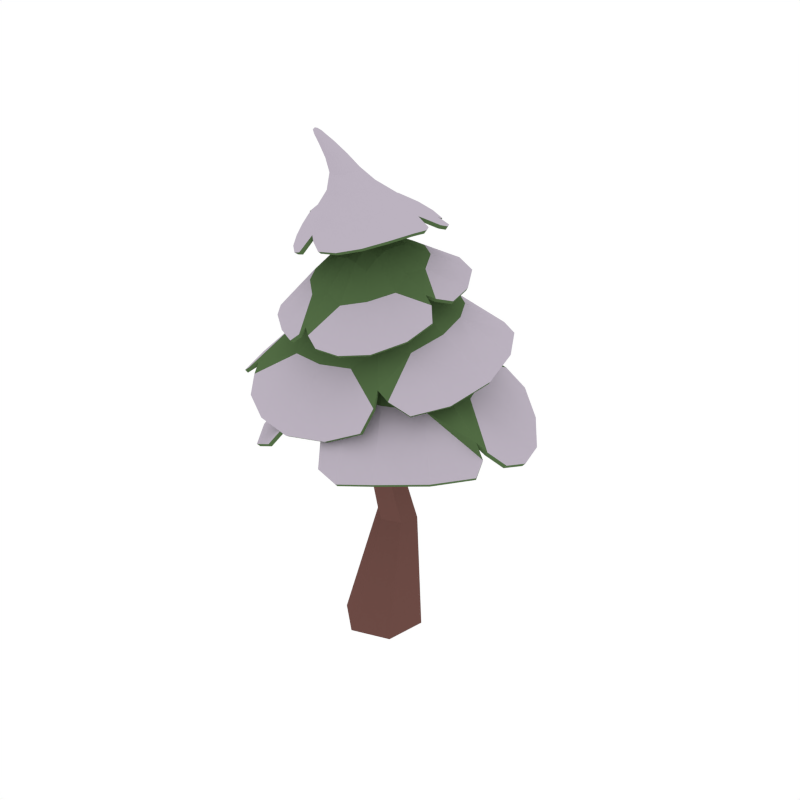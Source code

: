 # Source: PineTree_Snow_5.blend  (saved by Blender 2.79.0; exported with 4.5.12 LTS)
import bpy
from mathutils import Matrix  # noqa: F401  (used for matrix-valued properties, if any)

bpy.ops.wm.read_factory_settings(use_empty=True)
scene = bpy.context.scene
scene.name = 'Scene'

# ---- collections
col_collection_1 = bpy.data.collections.new('Collection 1'); scene.collection.children.link(col_collection_1)

# ---- materials (node trees are filled in below, after node groups)
mat_wood = bpy.data.materials.new('Wood')
mat_wood.alpha_threshold = 0.0
mat_wood.diffuse_color = (0.1529, 0.07036, 0.05951, 1.0)
mat_wood.roughness = 0.5
mat_green = bpy.data.materials.new('Green')
mat_green.alpha_threshold = 0.0
mat_green.diffuse_color = (0.08744, 0.1523, 0.05986, 1.0)
mat_green.roughness = 0.5
mat_snow = bpy.data.materials.new('Snow')
mat_snow.alpha_threshold = 0.0
mat_snow.diffuse_color = (0.5029, 0.4508, 0.5271, 1.0)
mat_snow.roughness = 0.5

# ---- material node trees

# ---- world
world_world = bpy.data.worlds.new('World'); scene.world = world_world
world_world.color = (1.0, 1.0, 1.0)
world_world.use_sun_shadow = False
world_world.sun_shadow_jitter_overblur = 0.0
world_world.cycles.sampling_method = 'NONE'
world_world.cycles.sample_map_resolution = 256

# ---- meshes
me_cylinder_076 = bpy.data.meshes.new('Cylinder.076')
me_cylinder_076.from_pydata([(0.1537, 0.09119, -0.006312), (0.1101, -0.1247, -0.007215), (-0.09693, -0.197, -0.007846), (-0.2608, -0.05348, -0.007606), (-0.2183, 0.1621, -0.006717), (-0.01153, 0.2343, -0.006007), (0.09557, 0.1208, 0.6362), (0.05166, 0.008393, 1.066), (0.05555, 0.07363, 1.522), (-0.06292, -0.1195, 2.468), (-0.07405, -0.1734, 2.47), (0.04198, 0.003813, 1.526), (0.03528, -0.07571, 1.066), (0.07712, 0.01091, 0.6477), (-0.1255, -0.1914, 2.472), (-0.02685, -0.01951, 1.528), (-0.04535, -0.1036, 1.066), (-0.02768, -0.02376, 0.6443), (-0.1662, -0.1558, 2.472), (-0.08202, 0.02808, 1.527), (-0.11, -0.04801, 1.066), (-0.1122, 0.04765, 0.6467), (-0.1557, -0.1021, 2.47), (-0.06924, 0.0975, 1.524), (-0.09441, 0.03612, 1.066), (-0.09102, 0.1561, 0.6424), (-0.1043, -0.08375, 2.467), (0.000435, 0.1236, 1.521), (-0.01338, 0.06464, 1.065), (0.01279, 0.1918, 0.6368), (-0.02561, -0.129, 1.965), (0.1582, 0.3597, 1.82), (0.3462, 0.1133, 1.834), (-0.4241, -0.1797, 1.693), (-0.1137, -0.03196, 1.986), (-0.002168, 0.0636, 2.01), (-0.1629, 0.3478, 1.811), (0.08716, -0.3563, 1.664), (0.0815, -0.04408, 1.986), (-0.3806, 0.1277, 1.788), (-0.2646, -0.346, 1.633), (0.3051, -0.1946, 1.749), (-0.0177, -0.121, 2.159), (-0.09932, 0.2455, 2.066), (0.067, 0.1951, 2.097), (-0.1498, -0.344, 1.959), (-0.1137, -0.1164, 2.157), (-0.1231, -0.01357, 2.174), (0.1988, -0.1739, 2.003), (-0.009902, -0.02334, 2.176), (-0.2967, -0.1662, 1.998), (0.02242, -0.3469, 1.95), (0.2136, 0.01807, 2.064), (-0.2264, 0.2397, 2.006), (-0.3069, 0.08903, 2.002), (-0.07088, 0.009946, 2.179), (-0.4307, -0.08436, 1.902), (0.399, -0.2099, 1.493), (-0.3112, 0.3301, 1.525), (0.4941, 0.005525, 1.503), (0.02216, -0.03941, 1.773), (-0.2473, -0.2818, 1.485), (-0.07078, 0.1537, 1.756), (0.3066, 0.3456, 1.504), (0.06665, -0.3398, 1.502), (0.01709, 0.4617, 1.527), (-0.1317, 0.01425, 1.76), (-0.4321, 0.0181, 1.459), (0.07027, 0.09838, 1.769), (-0.1081, -0.2033, 2.483), (0.132, -0.06977, 2.351), (0.09308, -0.2003, 2.347), (-0.3234, -0.003455, 2.302), (-0.1845, -0.1626, 2.482), (-0.1569, -0.1954, 2.479), (-0.1946, -0.2705, 2.268), (-0.1503, -0.08508, 2.501), (-0.1843, 0.093, 2.349), (-0.3276, -0.1267, 2.266), (-0.04521, -0.2985, 2.304), (0.1263, 0.04033, 2.329), (0.01151, 0.1001, 2.344), (-0.1831, -0.1168, 2.491), (-0.1241, 0.2188, 2.299), (-0.177, -0.181, 2.626), (-0.137, -0.224, 2.617), (-0.1487, -0.183, 2.628), (-0.1327, -0.194, 2.626), (-0.1571, -0.2355, 2.612), (-0.06714, -0.1785, 2.493), (-0.05924, -0.1133, 2.507), (-0.09226, -0.0895, 2.508), (-0.05427, -0.1427, 2.502), (-0.1935, -0.2573, 2.68), (-0.1921, -0.246, 2.687), (-0.176, -0.2455, 2.687), (-0.1784, -0.2589, 2.678), (-0.1728, -0.2519, 2.683), (-0.1808, -0.2319, 2.611), (-0.1931, -0.1957, 2.621), (-0.1305, -0.2075, 2.623), (-0.1941, -0.2168, 2.614), (0.2512, 0.613, 1.62), (-0.6662, 0.1929, 1.533), (-0.3408, -0.5258, 1.339), (0.5418, -0.2079, 1.566), (0.0716, 0.159, 1.968), (-0.2032, 0.03536, 1.943), (-0.1139, -0.2002, 1.877), (0.1507, -0.111, 1.92), (-0.09654, -0.3677, 1.635), (-0.4265, -0.005458, 1.749), (0.01243, 0.4051, 1.801), (0.3644, -0.03843, 1.802), (0.5609, 0.2197, 1.669), (-0.6642, -0.1884, 1.472), (0.1727, 0.02078, 1.954), (-0.2134, -0.09532, 1.906), (0.2707, 0.2497, 1.84), (-0.3221, -0.2537, 1.715), (0.04727, 0.01218, 1.998), (-0.2217, 0.6535, 1.57), (0.08826, -0.5436, 1.368), (-0.07086, 0.1592, 1.965), (0.02386, -0.207, 1.885), (-0.06891, -0.08362, 1.975), (-0.06372, 0.01835, 1.998), (-0.2305, 0.1903, 1.871), (0.1734, -0.264, 1.761), (0.02972, -0.09083, 1.974), (-0.3713, 0.3738, 1.736), (-0.438, 0.2649, 1.706), (-0.5479, -0.3961, 1.493), (-0.4956, -0.4122, 1.479), (0.2842, -0.4297, 1.557), (0.3215, -0.3735, 1.58), (-0.3175, 0.3905, 1.865), (-0.4331, -0.2728, 1.811), (0.1195, -0.4718, 1.778), (0.3669, 0.1355, 1.976), (-0.1505, 0.07651, 2.136), (-0.1855, -0.1265, 2.117), (-0.0128, -0.2006, 2.103), (0.06835, -0.02112, 2.147), (0.1171, -0.2726, 1.969), (-0.2469, -0.2571, 1.98), (-0.2487, 0.1659, 2.028), (0.1569, 0.1272, 2.091), (0.1464, 0.3623, 2.009), (-0.2317, -0.4661, 1.803), (0.008095, 0.05696, 2.16), (-0.1195, -0.198, 2.103), (-0.02784, 0.2314, 2.087), (-0.06515, -0.3305, 1.988), (-0.04753, -0.00688, 2.177), (-0.4576, 0.164, 1.842), (0.3386, -0.2633, 1.837), (-0.1896, 0.01122, 2.13), (0.05838, -0.1341, 2.121), (-0.06365, -0.1199, 2.158), (-0.1192, -0.06605, 2.165), (-0.2671, -0.05147, 2.055), (0.1807, -0.08473, 2.064), (-0.01062, -0.07342, 2.168), (-0.3881, -0.01595, 1.951), (-0.3726, -0.1243, 1.942), (-0.07271, -0.5138, 1.842), (-0.03633, -0.4952, 1.84), (0.3505, -0.1091, 1.963), (0.3374, -0.06185, 1.976), (-0.3389, 0.3413, 1.884), (-0.08047, 0.08825, 2.154), (-0.3493, 0.3166, 1.884), (-0.09331, 0.426, 1.971), (-0.1571, 0.3494, 1.98), (-0.08956, -0.006834, 2.176), (-0.1468, 0.2018, 2.068), (-0.214, 0.3377, 1.952), (-0.5032, -0.09547, 1.824), (-0.004071, -0.4641, 1.382), (0.1474, 0.3727, 1.572), (-0.05412, -0.01951, 1.767), (0.7232, -0.1709, 1.382), (0.2218, 0.5834, 1.397), (-0.1376, -0.4909, 1.419), (0.7217, -0.2003, 1.355), (-0.08482, -0.2647, 1.6), (0.1387, 0.1922, 1.701), (0.4162, -0.1037, 1.569), (-0.4243, -0.4898, 1.15), (0.1568, -0.09602, 1.716), (0.2998, 0.5794, 1.393), (0.002988, 0.1301, 1.763), (0.04889, 0.03191, 1.771), (-0.3976, 0.1839, 1.501), (-0.173, 0.4311, 1.533), (-0.3902, -0.1447, 1.441), (0.2243, -0.3095, 1.503), (0.4236, 0.1778, 1.495), (-0.1694, 0.2076, 1.695), (0.2082, 0.05728, 1.705), (0.5644, 0.4642, 1.244), (0.02123, -0.1589, 1.716), (-0.4746, 0.4869, 1.3), (-0.2459, 0.03556, 1.681), (-0.1077, 0.08989, 1.757), (-0.04299, 0.7053, 1.313), (-0.1693, -0.1005, 1.692), (0.2344, -0.6338, 1.243), (-0.02713, 0.2596, 1.699), (0.7856, 0.04615, 1.251), (-0.6545, -0.01874, 1.167), (0.6001, -0.4225, 1.286), (0.2372, 0.148, 2.235), (-0.272, 0.2464, 2.239), (-0.4309, -0.1481, 2.126), (0.03985, -0.3847, 2.209), (0.00645, -0.06035, 2.433), (-0.1524, -0.02198, 2.433), (-0.2188, -0.146, 2.395), (-0.08004, -0.2253, 2.406), (-0.2708, -0.2012, 2.261), (-0.255, 0.06167, 2.331), (0.07092, 0.05004, 2.351), (0.03998, -0.2644, 2.329), (0.217, -0.2326, 2.263), (-0.4223, 0.1013, 2.205), (-0.008914, -0.1787, 2.425), (-0.2165, -0.07442, 2.412), (0.1213, -0.1281, 2.354), (-0.3127, -0.07357, 2.308), (-0.1755, -0.1808, 2.479), (0.06404, 0.2565, 2.25), (-0.2709, -0.3249, 2.125), (-0.05171, -0.02415, 2.438), (-0.1609, -0.2113, 2.393), (-0.133, -0.2038, 2.48), (-0.1221, -0.08315, 2.505), (-0.09441, 0.05527, 2.382), (-0.1237, -0.2746, 2.313), (-0.1721, -0.09606, 2.496), (-0.07018, 0.1739, 2.324), (-0.1537, 0.165, 2.319), (-0.4588, -0.02637, 2.208), (-0.445, -0.05222, 2.2), (-0.1479, -0.3695, 2.21), (-0.111, -0.3637, 2.221), (0.2005, 0.1581, 2.254), (0.01231, -0.1141, 2.434), (0.1816, 0.1656, 2.257), (0.2665, -0.04626, 2.273), (0.2088, -0.002641, 2.294), (-0.1863, -0.1411, 2.486), (0.09906, -0.03583, 2.362), (0.1992, 0.04713, 2.283), (-0.135, 0.2942, 2.254), (-0.09691, -0.1481, 2.566), (-0.1633, -0.1276, 2.563), (-0.1884, -0.1837, 2.548), (-0.1327, -0.2131, 2.548), (-0.1028, -0.1952, 2.556), (-0.1873, -0.1506, 2.555), (-0.1632, -0.1801, 2.628), (-0.121, -0.1308, 2.567), (-0.1683, -0.2075, 2.545), (-0.1317, -0.2004, 2.625), (-0.1372, -0.1882, 2.628), (-0.1692, -0.2357, 2.611), (-0.09332, -0.1693, 2.562), (-0.1458, -0.2315, 2.614), (-0.08518, -0.1947, 2.488), (-0.05613, -0.1596, 2.498), (-0.06863, -0.1007, 2.508), (-0.05687, -0.1273, 2.505), (-0.161, -0.2326, 2.672), (-0.1877, -0.2267, 2.674), (-0.1972, -0.2464, 2.664), (-0.1745, -0.2556, 2.66), (-0.164, -0.2502, 2.663), (-0.1962, -0.2336, 2.67), (-0.1756, -0.2545, 2.681), (-0.1691, -0.2275, 2.674), (-0.1905, -0.2536, 2.661), (-0.193, -0.2519, 2.683), (-0.1842, -0.2457, 2.687), (-0.1862, -0.2585, 2.679), (-0.1591, -0.2406, 2.668), (-0.1752, -0.2496, 2.684), (-0.1315, -0.2153, 2.62), (-0.1877, -0.1861, 2.624), (-0.1898, -0.2252, 2.612), (-0.1948, -0.2069, 2.617), (0.03076, 0.6998, 1.569), (-0.6871, 0.03266, 1.516), (0.6087, -0.007251, 1.63), (-0.1464, -0.5571, 1.323), (0.2243, -0.04327, 1.904), (0.006611, 0.2358, 1.922), (-0.2726, -0.01975, 1.881), (-0.06037, -0.2521, 1.814), (0.4309, 0.438, 1.67), (-0.6128, -0.3661, 1.448), (0.1348, 0.09611, 1.965), (-0.1586, -0.1495, 1.904), (-0.3934, 0.5271, 1.625), (0.2647, -0.4972, 1.453), (-0.1323, 0.08872, 1.973), (0.08542, -0.1613, 1.915), (-0.01342, -0.03633, 1.986), (-0.3285, 0.2632, 1.798), (-0.5878, 0.2758, 1.578), (-0.499, -0.3782, 1.529), (-0.4665, -0.4705, 1.398), (0.4246, -0.3431, 1.531), (0.2641, -0.3766, 1.62), (-0.3468, 0.3748, 1.858), (-0.3606, -0.3653, 1.811), (0.29, 0.2711, 2.006), (0.2348, -0.3887, 1.788), (0.07364, 0.05138, 2.14), (-0.1887, 0.07771, 2.111), (-0.1831, -0.1888, 2.076), (0.04968, -0.1986, 2.073), (-0.002069, 0.4127, 1.994), (-0.1133, -0.5305, 1.806), (-0.04196, 0.07911, 2.159), (-0.06468, -0.1979, 2.111), (-0.5047, 0.01395, 1.837), (0.3905, -0.1516, 1.902), (-0.1826, -0.06189, 2.137), (0.06167, -0.08001, 2.142), (-0.06386, -0.06019, 2.168), (-0.3419, -0.06727, 1.987), (-0.4728, -0.1844, 1.813), (-0.06274, -0.4806, 1.867), (0.01993, -0.5087, 1.797), (0.3813, 0.007239, 1.954), (0.3042, -0.09343, 1.995), (-0.3284, 0.314, 1.904), (-0.3947, 0.2873, 1.852), (-0.1102, 0.07083, 2.153), (-0.1406, 0.4042, 1.96), (-0.1719, 0.3108, 1.992), (-0.2678, 0.3807, 1.897), (0.2435, 0.5281, 1.446), (0.1534, 0.6682, 1.326), (0.7851, -0.1071, 1.309), (0.6792, -0.1953, 1.426), (0.1035, -0.6062, 1.259), (-0.07748, -0.3937, 1.511), (-0.0274, 0.05876, 1.764), (0.0552, 0.2247, 1.714), (-0.07423, -0.1217, 1.726), (0.4027, 0.603, 1.303), (-0.2333, -0.5887, 1.26), (0.1779, -0.01435, 1.724), (-0.2213, 0.13, 1.689), (0.7421, -0.2761, 1.306), (-0.6052, 0.2446, 1.252), (0.2457, 0.14, 1.648), (0.127, -0.192, 1.673), (-0.2678, -0.06547, 1.617), (-0.1237, 0.2942, 1.656), (0.7152, 0.2497, 1.223), (-0.2811, 0.6573, 1.318), (0.3971, -0.5662, 1.272), (-0.6012, -0.2735, 1.11), (0.2252, 0.1712, 2.236), (-0.3436, 0.1933, 2.229), (0.1456, -0.337, 2.239), (-0.3679, -0.2354, 2.112), (-0.03828, -0.2091, 2.416), (-0.01578, -0.04666, 2.44), (-0.1896, -0.03961, 2.424), (-0.1966, -0.1809, 2.391), (0.2564, -0.1196, 2.275), (-0.4726, 0.01358, 2.189), (0.007976, -0.1438, 2.432), (-0.2166, -0.1136, 2.409), (-0.05065, 0.2919, 2.26), (-0.1832, -0.3814, 2.161), (-0.1049, -0.02969, 2.445), (-0.1219, -0.2198, 2.405), (-0.1603, -0.2367, 2.67), (-0.1085, 0.1294, 2.345), (-0.2038, 0.2751, 2.243), (-0.4324, -0.04087, 2.224), (-0.4575, -0.08108, 2.159), (-0.0594, -0.3891, 2.194), (-0.1342, -0.3449, 2.242), (0.1802, 0.1443, 2.269), (0.1584, 0.2077, 2.243), (0.001748, -0.09189, 2.439), (0.2498, -0.008598, 2.274), (0.1798, 0.004854, 2.306), (0.2305, 0.1022, 2.251), (-0.0952, -0.1582, 2.564), (-0.1037, -0.1389, 2.567), (-0.1428, -0.1262, 2.565), (-0.1793, -0.1356, 2.559), (-0.1897, -0.1682, 2.551), (-0.1819, -0.1969, 2.546), (-0.1509, -0.2135, 2.546), (-0.116, -0.2069, 2.552), (-0.0947, -0.1815, 2.559), (-0.1569, -0.219, 2.661), (-0.1787, -0.2262, 2.674), (-0.1916, -0.2181, 2.66), (-0.1974, -0.2404, 2.667), (-0.1935, -0.2439, 2.649), (-0.1827, -0.2557, 2.66), (-0.1628, -0.2479, 2.649), (-0.1604, -0.245, 2.666), (-0.1837, -0.2523, 2.683), (-0.02465, -0.1179, 1.948), (0.1542, 0.349, 1.804), (0.335, 0.1117, 1.817), (-0.4123, -0.1728, 1.678), (-0.107, -0.02779, 1.968), (-0.002277, 0.06048, 1.99), (-0.1583, 0.3372, 1.795), (0.08645, -0.34, 1.652), (0.07587, -0.03893, 1.967), (-0.3683, 0.1252, 1.772), (-0.2613, -0.3301, 1.621), (0.2954, -0.1839, 1.736), (-0.0212, -0.1129, 2.141), (-0.09362, 0.2365, 2.049), (0.06343, 0.1878, 2.078), (-0.144, -0.3314, 1.945), (-0.1088, -0.1091, 2.139), (-0.1165, -0.01494, 2.155), (0.19, -0.1634, 1.989), (-0.01353, -0.0232, 2.156), (-0.284, -0.1597, 1.984), (0.01639, -0.334, 1.936), (0.2034, 0.01911, 2.047), (-0.2177, 0.2308, 1.99), (-0.2936, 0.08559, 1.987), (-0.0693, 0.00768, 2.16), (-0.417, -0.08068, 1.888), (0.3914, -0.2024, 1.476), (-0.3, 0.322, 1.51), (0.4824, 0.001214, 1.487), (0.02039, -0.03472, 1.753), (-0.2363, -0.2718, 1.472), (-0.06737, 0.1472, 1.738), (0.2965, 0.3375, 1.488), (0.06687, -0.327, 1.487), (0.01655, 0.4488, 1.512), (-0.1237, 0.01668, 1.741), (-0.4169, 0.02073, 1.447), (0.06493, 0.09456, 1.75), (-0.1111, -0.1837, 2.481), (0.1217, -0.07157, 2.334), (0.08377, -0.192, 2.331), (-0.3111, -0.005929, 2.286), (-0.1654, -0.1568, 2.48), (-0.1474, -0.1779, 2.479), (-0.1841, -0.2574, 2.258), (-0.1444, -0.1003, 2.49), (-0.1791, 0.08362, 2.332), (-0.3141, -0.1175, 2.254), (-0.04484, -0.2831, 2.291), (0.1166, 0.0356, 2.312), (0.00751, 0.09067, 2.327), (-0.1645, -0.1217, 2.485), (-0.1214, 0.2094, 2.281), (-0.171, -0.1959, 2.614), (-0.1517, -0.2106, 2.616), (-0.153, -0.1965, 2.614), (-0.1481, -0.1976, 2.614), (-0.1613, -0.2167, 2.618), (-0.0806, -0.1659, 2.486), (-0.07335, -0.1178, 2.494), (-0.09622, -0.1038, 2.494), (-0.07013, -0.1415, 2.49), (-0.1804, -0.2427, 2.676), (-0.1811, -0.2498, 2.671), (-0.1839, -0.2469, 2.669), (-0.1854, -0.2409, 2.673), (-0.1841, -0.2434, 2.669), (-0.172, -0.2159, 2.619), (-0.1742, -0.2014, 2.618), (-0.148, -0.205, 2.613), (-0.1749, -0.2124, 2.618), (0.2475, 0.6018, 1.604), (-0.6532, 0.191, 1.518), (-0.3385, -0.5091, 1.328), (0.5315, -0.1978, 1.552), (0.06812, 0.1507, 1.95), (-0.1923, 0.03469, 1.926), (-0.11, -0.1858, 1.864), (0.142, -0.1017, 1.905), (-0.09508, -0.351, 1.624), (-0.4133, -0.003113, 1.734), (0.01301, 0.3932, 1.785), (0.3527, -0.03324, 1.787), (0.5496, 0.2173, 1.653), (-0.6512, -0.1833, 1.458), (0.1629, 0.02174, 1.936), (-0.2029, -0.08834, 1.891), (0.2623, 0.2425, 1.824), (-0.3147, -0.2414, 1.701), (0.04426, 0.01365, 1.979), (-0.2185, 0.6416, 1.555), (0.08899, -0.5267, 1.357), (-0.06696, 0.1505, 1.948), (0.02247, -0.1919, 1.872), (-0.06557, -0.07621, 1.956), (-0.06054, 0.01935, 1.979), (-0.2214, 0.1837, 1.855), (0.1678, -0.2501, 1.748), (0.02747, -0.0829, 1.956), (-0.3665, 0.3638, 1.719), (-0.4259, 0.2614, 1.69), (-0.5367, -0.3886, 1.478), (-0.4926, -0.3963, 1.467), (0.2838, -0.4137, 1.545), (0.3125, -0.3618, 1.567), (-0.3093, 0.3809, 1.849), (-0.4206, -0.2651, 1.798), (0.112, -0.459, 1.764), (0.3566, 0.1357, 1.959), (-0.1423, 0.06984, 2.119), (-0.1749, -0.1196, 2.101), (-0.01715, -0.1883, 2.088), (0.05993, -0.02032, 2.129), (0.1091, -0.2603, 1.956), (-0.2371, -0.2464, 1.967), (-0.2372, 0.1596, 2.013), (0.1493, 0.1236, 2.073), (0.1431, 0.3545, 1.991), (-0.2239, -0.4537, 1.789), (0.004063, 0.05204, 2.141), (-0.1146, -0.1862, 2.088), (-0.0273, 0.2225, 2.069), (-0.06582, -0.3173, 1.973), (-0.04793, -0.007456, 2.157), (-0.4444, 0.1596, 1.827), (0.33, -0.2514, 1.824), (-0.1776, 0.009022, 2.114), (0.05024, -0.1249, 2.105), (-0.06304, -0.1127, 2.139), (-0.1141, -0.06292, 2.146), (-0.2536, -0.0501, 2.041), (0.1708, -0.07905, 2.048), (-0.01373, -0.06953, 2.148), (-0.3745, -0.01606, 1.936), (-0.3593, -0.1193, 1.927), (-0.06766, -0.5013, 1.827), (-0.04255, -0.4825, 1.825), (0.342, -0.09865, 1.948), (0.327, -0.05978, 1.959), (-0.3299, 0.3326, 1.868), (-0.07722, 0.08118, 2.136), (-0.3363, 0.3116, 1.869), (-0.08771, 0.4169, 1.954), (-0.149, 0.3406, 1.964), (-0.08663, -0.007731, 2.156), (-0.1392, 0.1928, 2.052), (-0.2058, 0.3282, 1.936), (-0.4893, -0.09153, 1.811), (-0.002863, -0.4511, 1.367), (0.1421, 0.3617, 1.556), (-0.0512, -0.01624, 1.747), (0.7117, -0.1755, 1.366), (0.22, 0.5706, 1.382), (-0.1271, -0.481, 1.405), (0.7141, -0.1936, 1.338), (-0.07931, -0.2527, 1.585), (0.1303, 0.1842, 1.685), (0.4061, -0.1026, 1.552), (-0.4118, -0.4804, 1.137), (0.1501, -0.0896, 1.698), (0.2899, 0.5718, 1.377), (0.002361, 0.1252, 1.743), (0.046, 0.0321, 1.751), (-0.3831, 0.181, 1.487), (-0.1675, 0.4192, 1.518), (-0.3763, -0.1375, 1.428), (0.22, -0.2984, 1.487), (0.4119, 0.1714, 1.48), (-0.1608, 0.1995, 1.679), (0.1979, 0.0543, 1.689), (0.5528, 0.457, 1.229), (0.02102, -0.1483, 1.7), (-0.4628, 0.4791, 1.286), (-0.2325, 0.03749, 1.666), (-0.1022, 0.08755, 1.738), (-0.04272, 0.6921, 1.298), (-0.1593, -0.092, 1.677), (0.2338, -0.6208, 1.228), (-0.0266, 0.2483, 1.683), (0.7735, 0.0404, 1.236), (-0.639, -0.01563, 1.154), (0.5934, -0.413, 1.269), (0.2272, 0.1437, 2.218), (-0.2656, 0.2379, 2.222), (-0.4181, -0.1375, 2.115), (0.03943, -0.3699, 2.195), (-0.005203, -0.06499, 2.418), (-0.1472, -0.03447, 2.418), (-0.2022, -0.1388, 2.386), (-0.08081, -0.2074, 2.397), (-0.258, -0.1896, 2.251), (-0.2452, 0.05484, 2.315), (0.06392, 0.04211, 2.335), (0.03472, -0.2515, 2.315), (0.2081, -0.2251, 2.246), (-0.4111, 0.09702, 2.189), (-0.02003, -0.1681, 2.412), (-0.2008, -0.07749, 2.4), (0.1106, -0.1244, 2.338), (-0.2991, -0.06967, 2.294), (-0.1601, -0.1681, 2.48), (0.05917, 0.2477, 2.233), (-0.2589, -0.3131, 2.115), (-0.05515, -0.03637, 2.422), (-0.1513, -0.1951, 2.386), (-0.1297, -0.1841, 2.48), (-0.1219, -0.09869, 2.493), (-0.09402, 0.0451, 2.365), (-0.1183, -0.2595, 2.301), (-0.1585, -0.1076, 2.487), (-0.07107, 0.1648, 2.307), (-0.1498, 0.1559, 2.302), (-0.4473, -0.02787, 2.192), (-0.4324, -0.04272, 2.187), (-0.1375, -0.3575, 2.198), (-0.1095, -0.3488, 2.207), (0.1913, 0.153, 2.237), (-0.0006548, -0.1141, 2.419), (0.1762, 0.1569, 2.24), (0.2567, -0.04779, 2.256), (0.1995, -0.006727, 2.277), (-0.1666, -0.1409, 2.482), (0.08865, -0.0394, 2.345), (0.1893, 0.04288, 2.266), (-0.1321, 0.2846, 2.237), (-0.1121, -0.1524, 2.554), (-0.1572, -0.1434, 2.552), (-0.1693, -0.179, 2.551), (-0.1369, -0.1939, 2.551), (-0.1174, -0.182, 2.552), (-0.1682, -0.1563, 2.553), (-0.1632, -0.1948, 2.614), (-0.1252, -0.1453, 2.554), (-0.1592, -0.1908, 2.551), (-0.1487, -0.2004, 2.614), (-0.147, -0.1982, 2.613), (-0.1668, -0.2174, 2.618), (-0.1106, -0.1675, 2.552), (-0.1562, -0.2145, 2.617), (-0.09441, -0.1777, 2.483), (-0.07179, -0.1525, 2.488), (-0.07777, -0.1115, 2.494), (-0.07246, -0.1283, 2.492), (-0.1755, -0.2354, 2.658), (-0.1811, -0.2398, 2.66), (-0.1782, -0.2407, 2.666), (-0.1789, -0.2366, 2.665), (-0.1775, -0.2355, 2.662), (-0.178, -0.2395, 2.664), (-0.1839, -0.2416, 2.668), (-0.174, -0.239, 2.658), (-0.1809, -0.2374, 2.668), (-0.1806, -0.2445, 2.669), (-0.1844, -0.2459, 2.667), (-0.1849, -0.2402, 2.671), (-0.1759, -0.236, 2.658), (-0.1837, -0.2426, 2.668), (-0.1488, -0.2069, 2.615), (-0.1737, -0.1979, 2.616), (-0.1748, -0.2139, 2.619), (-0.1749, -0.2079, 2.618), (0.03134, 0.6875, 1.553), (-0.6737, 0.03483, 1.501), (0.597, -0.002417, 1.614), (-0.145, -0.5402, 1.312), (0.2134, -0.03761, 1.888), (0.007087, 0.225, 1.905), (-0.2602, -0.01684, 1.865), (-0.05891, -0.2359, 1.802), (0.4227, 0.4301, 1.654), (-0.5999, -0.3603, 1.434), (0.1274, 0.09207, 1.947), (-0.1513, -0.1383, 1.889), (-0.3895, 0.5156, 1.609), (0.2653, -0.4804, 1.442), (-0.1246, 0.08371, 1.955), (0.08001, -0.1487, 1.9), (-0.0132, -0.03181, 1.967), (-0.3197, 0.2573, 1.781), (-0.5752, 0.2721, 1.563), (-0.4924, -0.3659, 1.515), (-0.4642, -0.4539, 1.387), (0.415, -0.3314, 1.518), (0.2591, -0.3629, 1.606), (-0.3385, 0.3652, 1.843), (-0.3506, -0.3546, 1.797), (0.2826, 0.2671, 1.988), (0.2267, -0.3763, 1.775), (0.06625, 0.0485, 2.121), (-0.1777, 0.07214, 2.095), (-0.1741, -0.1784, 2.062), (0.04229, -0.1868, 2.059), (-0.001165, 0.4035, 1.976), (-0.1061, -0.5179, 1.793), (-0.04262, 0.07253, 2.14), (-0.06451, -0.1855, 2.095), (-0.4908, 0.0129, 1.823), (0.3819, -0.1398, 1.889), (-0.1708, -0.0598, 2.121), (0.05298, -0.07508, 2.125), (-0.06319, -0.05689, 2.148), (-0.3288, -0.06528, 1.973), (-0.4593, -0.1781, 1.799), (-0.06391, -0.468, 1.852), (0.01263, -0.4958, 1.784), (0.3704, 0.008845, 1.937), (0.2949, -0.08755, 1.978), (-0.3168, 0.3076, 1.889), (-0.3819, 0.2821, 1.838), (-0.1041, 0.06382, 2.135), (-0.1326, 0.3955, 1.943), (-0.1637, 0.3017, 1.976), (-0.2595, 0.3711, 1.882), (0.2383, 0.5177, 1.429), (0.1519, 0.6549, 1.312), (0.773, -0.1127, 1.294), (0.6696, -0.1949, 1.408), (0.1046, -0.5926, 1.244), (-0.07228, -0.3823, 1.495), (-0.02605, 0.05771, 1.744), (0.0512, 0.2145, 1.698), (-0.0691, -0.1115, 1.71), (0.3913, 0.5958, 1.289), (-0.2214, -0.5788, 1.248), (0.169, -0.01272, 1.706), (-0.2095, 0.1265, 1.674), (0.7349, -0.2671, 1.29), (-0.5903, 0.2423, 1.239), (0.2347, 0.1339, 1.632), (0.1227, -0.1819, 1.657), (-0.2546, -0.0589, 1.603), (-0.1189, 0.2827, 1.64), (0.7033, 0.2432, 1.209), (-0.2753, 0.6456, 1.302), (0.3928, -0.5549, 1.256), (-0.5871, -0.2662, 1.098), (0.2151, 0.1669, 2.219), (-0.3341, 0.1871, 2.213), (0.1408, -0.325, 2.224), (-0.3554, -0.2241, 2.101), (-0.04525, -0.194, 2.405), (-0.02361, -0.05607, 2.424), (-0.178, -0.04859, 2.41), (-0.1825, -0.1684, 2.385), (0.2463, -0.1164, 2.258), (-0.4611, 0.009836, 2.173), (-0.004974, -0.1383, 2.418), (-0.1996, -0.1115, 2.399), (-0.05241, 0.2824, 2.242), (-0.1713, -0.3696, 2.15), (-0.1045, -0.043, 2.43), (-0.1174, -0.2017, 2.398), (-0.1764, -0.2356, 2.658), (-0.1074, 0.1207, 2.327), (-0.1987, 0.2658, 2.227), (-0.4203, -0.03613, 2.209), (-0.4446, -0.07065, 2.148), (-0.0583, -0.3738, 2.181), (-0.1286, -0.3315, 2.228), (0.1734, 0.137, 2.251), (0.1528, 0.1991, 2.225), (-0.01114, -0.09394, 2.424), (0.2406, -0.01253, 2.257), (0.1702, 0.0006455, 2.289), (0.2205, 0.09788, 2.234), (-0.112, -0.1588, 2.553), (-0.1135, -0.1499, 2.554), (-0.1426, -0.142, 2.553), (-0.165, -0.1478, 2.552), (-0.1697, -0.1689, 2.552), (-0.1667, -0.1851, 2.551), (-0.1483, -0.1944, 2.551), (-0.1262, -0.1897, 2.552), (-0.1118, -0.1739, 2.552), (-0.1666, -0.2282, 2.646), (-0.1788, -0.2389, 2.659), (-0.178, -0.2294, 2.65), (-0.1775, -0.2407, 2.665), (-0.1784, -0.2325, 2.656), (-0.1802, -0.2367, 2.666), (-0.1728, -0.2307, 2.652), (-0.1764, -0.2342, 2.66), (-0.184, -0.2415, 2.666)], [], [(0, 1, 2, 3, 4, 5), (5, 29, 6, 0), (29, 28, 7, 6), (28, 27, 8, 7), (27, 26, 9, 8), (4, 25, 29, 5), (25, 24, 28, 29), (24, 23, 27, 28), (23, 22, 26, 27), (3, 21, 25, 4), (21, 20, 24, 25), (20, 19, 23, 24), (19, 18, 22, 23), (2, 17, 21, 3), (17, 16, 20, 21), (16, 15, 19, 20), (15, 14, 18, 19), (1, 13, 17, 2), (13, 12, 16, 17), (12, 11, 15, 16), (11, 10, 14, 15), (0, 6, 13, 1), (6, 7, 12, 13), (7, 8, 11, 12), (8, 9, 10, 11), (26, 22, 18, 14, 10, 9), (30, 129, 308, 125), (30, 125, 303, 108), (30, 108, 299, 124), (30, 124, 307, 129), (31, 118, 300, 102), (31, 102, 292, 112), (31, 112, 297, 106), (31, 106, 302, 118), (32, 113, 294, 114), (32, 114, 300, 118), (32, 118, 302, 116), (32, 116, 296, 113), (33, 111, 293, 115), (33, 115, 301, 132), (33, 132, 311, 119), (33, 119, 303, 117), (33, 117, 298, 111), (34, 126, 306, 107), (34, 107, 298, 117), (34, 117, 303, 125), (34, 125, 308, 126), (35, 106, 297, 123), (35, 123, 306, 126), (35, 126, 308, 120), (35, 120, 302, 106), (36, 112, 292, 121), (36, 121, 304, 130), (36, 130, 309, 127), (36, 127, 306, 123), (36, 123, 297, 112), (37, 110, 295, 122), (37, 122, 305, 134), (37, 134, 314, 128), (37, 128, 307, 124), (37, 124, 299, 110), (38, 116, 302, 120), (38, 120, 308, 129), (38, 129, 307, 109), (38, 109, 296, 116), (39, 127, 309, 131), (39, 131, 310, 103), (39, 103, 293, 111), (39, 111, 298, 107), (39, 107, 306, 127), (40, 119, 311, 133), (40, 133, 312, 104), (40, 104, 295, 110), (40, 110, 299, 108), (40, 108, 303, 119), (41, 128, 314, 135), (41, 135, 313, 105), (41, 105, 294, 113), (41, 113, 296, 109), (41, 109, 307, 128), (42, 163, 331, 159), (42, 159, 326, 142), (42, 142, 322, 158), (42, 158, 330, 163), (43, 152, 323, 173), (43, 173, 341, 174), (43, 174, 342, 176), (43, 176, 340, 171), (43, 171, 325, 152), (44, 147, 317, 148), (44, 148, 323, 152), (44, 152, 325, 150), (44, 150, 319, 147), (45, 145, 316, 149), (45, 149, 324, 166), (45, 166, 334, 153), (45, 153, 326, 151), (45, 151, 321, 145), (46, 160, 329, 141), (46, 141, 321, 151), (46, 151, 326, 159), (46, 159, 331, 160), (47, 140, 320, 157), (47, 157, 329, 160), (47, 160, 331, 175), (47, 175, 340, 140), (48, 144, 318, 156), (48, 156, 328, 168), (48, 168, 337, 162), (48, 162, 330, 158), (48, 158, 322, 144), (49, 150, 325, 154), (49, 154, 331, 163), (49, 163, 330, 143), (49, 143, 319, 150), (50, 161, 332, 165), (50, 165, 333, 137), (50, 137, 316, 145), (50, 145, 321, 141), (50, 141, 329, 161), (51, 153, 334, 167), (51, 167, 335, 138), (51, 138, 318, 144), (51, 144, 322, 142), (51, 142, 326, 153), (52, 162, 337, 169), (52, 169, 336, 139), (52, 139, 317, 147), (52, 147, 319, 143), (52, 143, 330, 162), (53, 140, 340, 176), (53, 176, 342, 177), (53, 177, 343, 136), (53, 136, 315, 170), (53, 170, 338, 146), (53, 146, 320, 140), (54, 146, 338, 172), (54, 172, 339, 155), (54, 155, 327, 164), (54, 164, 332, 161), (54, 161, 329, 157), (54, 157, 320, 146), (55, 171, 340, 175), (55, 175, 331, 154), (55, 154, 325, 171), (56, 165, 332, 164), (56, 164, 327, 178), (56, 178, 333, 165), (57, 197, 365, 212), (57, 212, 357, 185), (57, 185, 347, 188), (57, 188, 355, 190), (57, 190, 360, 197), (58, 195, 364, 203), (58, 203, 358, 194), (58, 194, 356, 199), (58, 199, 362, 195), (59, 188, 347, 182), (59, 182, 346, 210), (59, 210, 363, 198), (59, 198, 359, 200), (59, 200, 355, 188), (60, 181, 352, 202), (60, 202, 360, 190), (60, 190, 355, 193), (60, 193, 350, 181), (61, 196, 366, 189), (61, 189, 354, 184), (61, 184, 349, 186), (61, 186, 352, 207), (61, 207, 361, 196), (62, 199, 356, 205), (62, 205, 350, 192), (62, 192, 351, 209), (62, 209, 362, 199), (63, 198, 363, 201), (63, 201, 353, 191), (63, 191, 344, 180), (63, 180, 351, 187), (63, 187, 359, 198), (64, 186, 349, 179), (64, 179, 348, 208), (64, 208, 365, 197), (64, 197, 360, 202), (64, 202, 352, 186), (65, 180, 344, 183), (65, 183, 345, 206), (65, 206, 364, 195), (65, 195, 362, 209), (65, 209, 351, 180), (66, 204, 361, 207), (66, 207, 352, 181), (66, 181, 350, 205), (66, 205, 356, 204), (67, 194, 358, 211), (67, 211, 366, 196), (67, 196, 361, 204), (67, 204, 356, 194), (68, 192, 350, 193), (68, 193, 355, 200), (68, 200, 359, 187), (68, 187, 351, 192), (69, 236, 382, 220), (69, 220, 371, 270), (69, 270, 403, 259), (69, 259, 402, 236), (70, 229, 375, 250), (70, 250, 393, 251), (70, 251, 394, 253), (70, 253, 392, 248), (70, 248, 377, 229), (71, 224, 369, 225), (71, 225, 375, 229), (71, 229, 377, 227), (71, 227, 371, 224), (72, 222, 368, 226), (72, 226, 376, 243), (72, 243, 386, 230), (72, 230, 378, 228), (72, 228, 373, 222), (73, 252, 378, 219), (73, 219, 374, 231), (73, 231, 401, 258), (73, 258, 400, 252), (74, 231, 374, 235), (74, 235, 382, 236), (74, 236, 402, 264), (74, 264, 401, 231), (75, 221, 370, 233), (75, 233, 380, 245), (75, 245, 389, 239), (75, 239, 382, 235), (75, 235, 374, 221), (76, 237, 381, 218), (76, 218, 373, 240), (76, 240, 399, 257), (76, 257, 398, 237), (77, 238, 384, 242), (77, 242, 385, 214), (77, 214, 368, 222), (77, 222, 373, 218), (77, 218, 381, 238), (78, 230, 386, 244), (78, 244, 387, 215), (78, 215, 370, 221), (78, 221, 374, 219), (78, 219, 378, 230), (79, 239, 389, 246), (79, 246, 388, 216), (79, 216, 369, 224), (79, 224, 371, 220), (79, 220, 382, 239), (80, 217, 392, 253), (80, 253, 394, 254), (80, 254, 395, 213), (80, 213, 367, 247), (80, 247, 390, 223), (80, 223, 372, 217), (81, 223, 390, 249), (81, 249, 391, 232), (81, 232, 379, 241), (81, 241, 384, 238), (81, 238, 381, 234), (81, 234, 372, 223), (82, 240, 373, 228), (82, 228, 378, 252), (82, 252, 400, 261), (82, 261, 399, 240), (83, 242, 384, 241), (83, 241, 379, 255), (83, 255, 385, 242), (84, 262, 398, 257), (84, 257, 399, 289), (84, 289, 407, 275), (84, 275, 406, 262), (85, 269, 403, 260), (85, 260, 404, 288), (85, 288, 412, 278), (85, 278, 411, 269), (86, 266, 397, 263), (86, 263, 398, 262), (86, 262, 406, 281), (86, 281, 405, 266), (87, 265, 396, 256), (87, 256, 397, 266), (87, 266, 405, 274), (87, 274, 383, 265), (88, 267, 402, 259), (88, 259, 403, 269), (88, 269, 411, 277), (88, 277, 410, 267), (89, 270, 371, 227), (89, 227, 377, 271), (89, 271, 404, 260), (89, 260, 403, 270), (90, 273, 392, 217), (90, 217, 372, 272), (90, 272, 397, 256), (90, 256, 396, 273), (91, 272, 372, 234), (91, 234, 381, 237), (91, 237, 398, 263), (91, 263, 397, 272), (92, 271, 377, 248), (92, 248, 392, 273), (92, 273, 396, 268), (92, 268, 404, 271), (93, 285, 413, 283), (93, 283, 408, 276), (93, 276, 409, 282), (93, 282, 410, 285), (94, 284, 406, 275), (94, 275, 407, 279), (94, 279, 408, 283), (94, 283, 413, 284), (95, 274, 405, 281), (95, 281, 406, 284), (95, 284, 413, 287), (95, 287, 383, 274), (96, 278, 412, 280), (96, 280, 413, 285), (96, 285, 410, 277), (96, 277, 411, 278), (97, 286, 383, 287), (97, 287, 413, 280), (97, 280, 412, 286), (98, 290, 401, 264), (98, 264, 402, 267), (98, 267, 410, 282), (98, 282, 409, 290), (99, 289, 399, 261), (99, 261, 400, 291), (99, 291, 408, 279), (99, 279, 407, 289), (100, 288, 404, 268), (100, 268, 396, 265), (100, 265, 383, 286), (100, 286, 412, 288), (101, 291, 400, 258), (101, 258, 401, 290), (101, 290, 409, 276), (101, 276, 408, 291), (414, 509, 692, 513), (414, 492, 687, 509), (414, 508, 683, 492), (414, 513, 691, 508), (415, 486, 684, 502), (415, 496, 676, 486), (415, 490, 681, 496), (415, 502, 686, 490), (416, 498, 678, 497), (416, 502, 684, 498), (416, 500, 686, 502), (416, 497, 680, 500), (417, 499, 677, 495), (417, 516, 685, 499), (417, 503, 695, 516), (417, 501, 687, 503), (417, 495, 682, 501), (418, 491, 690, 510), (418, 501, 682, 491), (418, 509, 687, 501), (418, 510, 692, 509), (419, 507, 681, 490), (419, 510, 690, 507), (419, 504, 692, 510), (419, 490, 686, 504), (420, 505, 676, 496), (420, 514, 688, 505), (420, 511, 693, 514), (420, 507, 690, 511), (420, 496, 681, 507), (421, 506, 679, 494), (421, 518, 689, 506), (421, 512, 698, 518), (421, 508, 691, 512), (421, 494, 683, 508), (422, 504, 686, 500), (422, 513, 692, 504), (422, 493, 691, 513), (422, 500, 680, 493), (423, 515, 693, 511), (423, 487, 694, 515), (423, 495, 677, 487), (423, 491, 682, 495), (423, 511, 690, 491), (424, 517, 695, 503), (424, 488, 696, 517), (424, 494, 679, 488), (424, 492, 683, 494), (424, 503, 687, 492), (425, 519, 698, 512), (425, 489, 697, 519), (425, 497, 678, 489), (425, 493, 680, 497), (425, 512, 691, 493), (426, 543, 715, 547), (426, 526, 710, 543), (426, 542, 706, 526), (426, 547, 714, 542), (427, 557, 707, 536), (427, 558, 725, 557), (427, 560, 726, 558), (427, 555, 724, 560), (427, 536, 709, 555), (428, 532, 701, 531), (428, 536, 707, 532), (428, 534, 709, 536), (428, 531, 703, 534), (429, 533, 700, 529), (429, 550, 708, 533), (429, 537, 718, 550), (429, 535, 710, 537), (429, 529, 705, 535), (430, 525, 713, 544), (430, 535, 705, 525), (430, 543, 710, 535), (430, 544, 715, 543), (431, 541, 704, 524), (431, 544, 713, 541), (431, 559, 715, 544), (431, 524, 724, 559), (432, 540, 702, 528), (432, 552, 712, 540), (432, 546, 721, 552), (432, 542, 714, 546), (432, 528, 706, 542), (433, 538, 709, 534), (433, 547, 715, 538), (433, 527, 714, 547), (433, 534, 703, 527), (434, 549, 716, 545), (434, 521, 717, 549), (434, 529, 700, 521), (434, 525, 705, 529), (434, 545, 713, 525), (435, 551, 718, 537), (435, 522, 719, 551), (435, 528, 702, 522), (435, 526, 706, 528), (435, 537, 710, 526), (436, 553, 721, 546), (436, 523, 720, 553), (436, 531, 701, 523), (436, 527, 703, 531), (436, 546, 714, 527), (437, 560, 724, 524), (437, 561, 726, 560), (437, 520, 727, 561), (437, 554, 699, 520), (437, 530, 722, 554), (437, 524, 704, 530), (438, 556, 722, 530), (438, 539, 723, 556), (438, 548, 711, 539), (438, 545, 716, 548), (438, 541, 713, 545), (438, 530, 704, 541), (439, 559, 724, 555), (439, 538, 715, 559), (439, 555, 709, 538), (440, 548, 716, 549), (440, 562, 711, 548), (440, 549, 717, 562), (441, 596, 749, 581), (441, 569, 741, 596), (441, 572, 731, 569), (441, 574, 739, 572), (441, 581, 744, 574), (442, 587, 748, 579), (442, 578, 742, 587), (442, 583, 740, 578), (442, 579, 746, 583), (443, 566, 731, 572), (443, 594, 730, 566), (443, 582, 747, 594), (443, 584, 743, 582), (443, 572, 739, 584), (444, 586, 736, 565), (444, 574, 744, 586), (444, 577, 739, 574), (444, 565, 734, 577), (445, 573, 750, 580), (445, 568, 738, 573), (445, 570, 733, 568), (445, 591, 736, 570), (445, 580, 745, 591), (446, 589, 740, 583), (446, 576, 734, 589), (446, 593, 735, 576), (446, 583, 746, 593), (447, 585, 747, 582), (447, 575, 737, 585), (447, 564, 728, 575), (447, 571, 735, 564), (447, 582, 743, 571), (448, 563, 733, 570), (448, 592, 732, 563), (448, 581, 749, 592), (448, 586, 744, 581), (448, 570, 736, 586), (449, 567, 728, 564), (449, 590, 729, 567), (449, 579, 748, 590), (449, 593, 746, 579), (449, 564, 735, 593), (450, 591, 745, 588), (450, 565, 736, 591), (450, 589, 734, 565), (450, 588, 740, 589), (451, 595, 742, 578), (451, 580, 750, 595), (451, 588, 745, 580), (451, 578, 740, 588), (452, 577, 734, 576), (452, 584, 739, 577), (452, 571, 743, 584), (452, 576, 735, 571), (453, 604, 766, 620), (453, 654, 755, 604), (453, 643, 787, 654), (453, 620, 786, 643), (454, 634, 759, 613), (454, 635, 777, 634), (454, 637, 778, 635), (454, 632, 776, 637), (454, 613, 761, 632), (455, 609, 753, 608), (455, 613, 759, 609), (455, 611, 761, 613), (455, 608, 755, 611), (456, 610, 752, 606), (456, 627, 760, 610), (456, 614, 770, 627), (456, 612, 762, 614), (456, 606, 757, 612), (457, 603, 762, 636), (457, 615, 758, 603), (457, 642, 785, 615), (457, 636, 784, 642), (458, 619, 758, 615), (458, 620, 766, 619), (458, 648, 786, 620), (458, 615, 785, 648), (459, 617, 754, 605), (459, 629, 764, 617), (459, 623, 773, 629), (459, 619, 766, 623), (459, 605, 758, 619), (460, 602, 765, 621), (460, 624, 757, 602), (460, 641, 783, 624), (460, 621, 782, 641), (461, 626, 768, 622), (461, 598, 769, 626), (461, 606, 752, 598), (461, 602, 757, 606), (461, 622, 765, 602), (462, 628, 770, 614), (462, 599, 771, 628), (462, 605, 754, 599), (462, 603, 758, 605), (462, 614, 762, 603), (463, 630, 773, 623), (463, 600, 772, 630), (463, 608, 753, 600), (463, 604, 755, 608), (463, 623, 766, 604), (464, 637, 776, 601), (464, 638, 778, 637), (464, 597, 779, 638), (464, 631, 751, 597), (464, 607, 774, 631), (464, 601, 756, 607), (465, 633, 774, 607), (465, 616, 775, 633), (465, 625, 763, 616), (465, 622, 768, 625), (465, 618, 765, 622), (465, 607, 756, 618), (466, 612, 757, 624), (466, 636, 762, 612), (466, 645, 784, 636), (466, 624, 783, 645), (467, 625, 768, 626), (467, 639, 763, 625), (467, 626, 769, 639), (468, 641, 782, 646), (468, 673, 783, 641), (468, 659, 791, 673), (468, 646, 790, 659), (469, 644, 787, 653), (469, 672, 788, 644), (469, 662, 796, 672), (469, 653, 795, 662), (470, 647, 781, 650), (470, 646, 782, 647), (470, 665, 790, 646), (470, 650, 789, 665), (471, 640, 780, 649), (471, 650, 781, 640), (471, 658, 789, 650), (471, 649, 767, 658), (472, 643, 786, 651), (472, 653, 787, 643), (472, 661, 795, 653), (472, 651, 794, 661), (473, 611, 755, 654), (473, 655, 761, 611), (473, 644, 788, 655), (473, 654, 787, 644), (474, 601, 776, 657), (474, 656, 756, 601), (474, 640, 781, 656), (474, 657, 780, 640), (475, 618, 756, 656), (475, 621, 765, 618), (475, 647, 782, 621), (475, 656, 781, 647), (476, 632, 761, 655), (476, 657, 776, 632), (476, 652, 780, 657), (476, 655, 788, 652), (477, 667, 797, 669), (477, 660, 792, 667), (477, 666, 793, 660), (477, 669, 794, 666), (478, 659, 790, 668), (478, 663, 791, 659), (478, 667, 792, 663), (478, 668, 797, 667), (479, 665, 789, 658), (479, 668, 790, 665), (479, 671, 797, 668), (479, 658, 767, 671), (480, 664, 796, 662), (480, 669, 797, 664), (480, 661, 794, 669), (480, 662, 795, 661), (481, 671, 767, 670), (481, 664, 797, 671), (481, 670, 796, 664), (482, 648, 785, 674), (482, 651, 786, 648), (482, 666, 794, 651), (482, 674, 793, 666), (483, 645, 783, 673), (483, 675, 784, 645), (483, 663, 792, 675), (483, 673, 791, 663), (484, 652, 788, 672), (484, 649, 780, 652), (484, 670, 767, 649), (484, 672, 796, 670), (485, 642, 784, 675), (485, 674, 785, 642), (485, 660, 793, 674), (485, 675, 792, 660), (102, 300, 684, 486), (292, 102, 486, 676), (103, 310, 694, 487), (293, 103, 487, 677), (104, 312, 696, 488), (295, 104, 488, 679), (105, 313, 697, 489), (294, 105, 489, 678), (114, 294, 678, 498), (300, 114, 498, 684), (115, 293, 677, 499), (301, 115, 499, 685), (121, 292, 676, 505), (304, 121, 505, 688), (122, 295, 679, 506), (305, 122, 506, 689), (130, 304, 688, 514), (309, 130, 514, 693), (131, 309, 693, 515), (310, 131, 515, 694), (132, 301, 685, 516), (311, 132, 516, 695), (133, 311, 695, 517), (312, 133, 517, 696), (134, 305, 689, 518), (314, 134, 518, 698), (135, 314, 698, 519), (313, 135, 519, 697), (136, 343, 727, 520), (315, 136, 520, 699), (137, 333, 717, 521), (316, 137, 521, 700), (138, 335, 719, 522), (318, 138, 522, 702), (139, 336, 720, 523), (317, 139, 523, 701), (148, 317, 701, 532), (323, 148, 532, 707), (149, 316, 700, 533), (324, 149, 533, 708), (155, 339, 723, 539), (327, 155, 539, 711), (156, 318, 702, 540), (328, 156, 540, 712), (166, 324, 708, 550), (334, 166, 550, 718), (167, 334, 718, 551), (335, 167, 551, 719), (168, 328, 712, 552), (337, 168, 552, 721), (169, 337, 721, 553), (336, 169, 553, 720), (170, 315, 699, 554), (338, 170, 554, 722), (339, 172, 556, 723), (172, 338, 722, 556), (173, 323, 707, 557), (341, 173, 557, 725), (342, 174, 558, 726), (174, 341, 725, 558), (177, 342, 726, 561), (343, 177, 561, 727), (178, 327, 711, 562), (333, 178, 562, 717), (179, 349, 733, 563), (348, 179, 563, 732), (182, 347, 731, 566), (346, 182, 566, 730), (183, 344, 728, 567), (345, 183, 567, 729), (184, 354, 738, 568), (349, 184, 568, 733), (185, 357, 741, 569), (347, 185, 569, 731), (189, 366, 750, 573), (354, 189, 573, 738), (191, 353, 737, 575), (344, 191, 575, 728), (201, 363, 747, 585), (353, 201, 585, 737), (203, 364, 748, 587), (358, 203, 587, 742), (206, 345, 729, 590), (364, 206, 590, 748), (208, 348, 732, 592), (365, 208, 592, 749), (210, 346, 730, 594), (363, 210, 594, 747), (211, 358, 742, 595), (366, 211, 595, 750), (212, 365, 749, 596), (357, 212, 596, 741), (213, 395, 779, 597), (367, 213, 597, 751), (214, 385, 769, 598), (368, 214, 598, 752), (215, 387, 771, 599), (370, 215, 599, 754), (216, 388, 772, 600), (369, 216, 600, 753), (225, 369, 753, 609), (375, 225, 609, 759), (226, 368, 752, 610), (376, 226, 610, 760), (232, 391, 775, 616), (379, 232, 616, 763), (233, 370, 754, 617), (380, 233, 617, 764), (243, 376, 760, 627), (386, 243, 627, 770), (244, 386, 770, 628), (387, 244, 628, 771), (245, 380, 764, 629), (389, 245, 629, 773), (246, 389, 773, 630), (388, 246, 630, 772), (247, 367, 751, 631), (390, 247, 631, 774), (391, 249, 633, 775), (249, 390, 774, 633), (250, 375, 759, 634), (393, 250, 634, 777), (394, 251, 635, 778), (251, 393, 777, 635), (254, 394, 778, 638), (395, 254, 638, 779), (255, 379, 763, 639), (385, 255, 639, 769)])
me_cylinder_076.polygons.foreach_set('material_index', [0, 0, 0, 0, 0, 0, 0, 0, 0, 0, 0, 0, 0, 0, 0, 0, 0, 0, 0, 0, 0, 0, 0, 0, 0, 0, 1, 1, 1, 1, 2, 2, 1, 1, 2, 2, 1, 1, 2, 2, 1, 1, 1, 1, 1, 1, 1, 1, 1, 1, 1, 2, 2, 1, 1, 1, 2, 2, 1, 1, 1, 1, 1, 1, 1, 1, 2, 2, 1, 1, 1, 2, 2, 1, 1, 1, 2, 2, 1, 1, 1, 1, 1, 1, 2, 2, 1, 1, 1, 2, 2, 1, 1, 2, 2, 1, 1, 1, 1, 1, 1, 1, 1, 1, 1, 1, 2, 2, 1, 1, 1, 1, 1, 1, 1, 1, 2, 2, 1, 1, 1, 2, 2, 1, 1, 1, 2, 2, 1, 1, 1, 1, 2, 2, 1, 1, 1, 2, 2, 1, 1, 1, 1, 1, 1, 1, 2, 2, 2, 2, 1, 1, 1, 2, 2, 1, 1, 1, 2, 2, 1, 1, 1, 1, 1, 1, 2, 2, 1, 1, 1, 1, 1, 1, 1, 2, 2, 1, 1, 1, 1, 2, 2, 1, 1, 1, 2, 2, 1, 1, 1, 1, 1, 1, 2, 2, 1, 1, 1, 1, 1, 1, 2, 2, 2, 2, 2, 2, 2, 2, 2, 2, 2, 2, 2, 2, 2, 2, 2, 2, 2, 2, 2, 2, 2, 2, 2, 2, 2, 2, 2, 2, 2, 2, 2, 2, 2, 2, 2, 2, 2, 2, 2, 2, 2, 2, 2, 2, 2, 2, 2, 2, 2, 2, 2, 2, 2, 2, 2, 2, 2, 2, 2, 2, 2, 2, 2, 2, 2, 2, 2, 2, 2, 2, 2, 2, 2, 2, 2, 2, 2, 2, 2, 2, 2, 2, 2, 2, 2, 2, 2, 2, 2, 2, 2, 2, 2, 2, 2, 2, 2, 2, 2, 2, 2, 2, 2, 2, 2, 2, 2, 2, 2, 2, 2, 2, 2, 2, 2, 2, 2, 2, 2, 2, 2, 2, 2, 2, 2, 2, 2, 2, 2, 2, 2, 2, 2, 2, 2, 2, 2, 2, 1, 1, 1, 1, 1, 1, 1, 1, 1, 1, 1, 1, 1, 1, 1, 1, 1, 1, 1, 1, 1, 1, 1, 1, 1, 1, 1, 1, 1, 1, 1, 1, 1, 1, 1, 1, 1, 1, 1, 1, 1, 1, 1, 1, 1, 1, 1, 1, 1, 1, 1, 1, 1, 1, 1, 1, 1, 1, 1, 1, 1, 1, 1, 1, 1, 1, 1, 1, 1, 1, 1, 1, 1, 1, 1, 1, 1, 1, 1, 1, 1, 1, 1, 1, 1, 1, 1, 1, 1, 1, 1, 1, 1, 1, 1, 1, 1, 1, 1, 1, 1, 1, 1, 1, 1, 1, 1, 1, 1, 1, 1, 1, 1, 1, 1, 1, 1, 1, 1, 1, 1, 1, 1, 1, 1, 1, 1, 1, 1, 1, 1, 1, 1, 1, 1, 1, 1, 1, 1, 1, 1, 1, 1, 1, 1, 1, 1, 1, 1, 1, 1, 1, 1, 1, 1, 1, 1, 1, 1, 1, 1, 1, 1, 1, 1, 1, 1, 1, 1, 1, 1, 1, 1, 1, 1, 1, 1, 1, 1, 1, 1, 1, 1, 1, 1, 1, 1, 1, 1, 1, 1, 1, 1, 1, 1, 1, 1, 1, 1, 1, 1, 1, 1, 1, 1, 1, 1, 1, 1, 1, 1, 1, 1, 1, 1, 1, 1, 1, 1, 1, 1, 1, 1, 1, 1, 1, 1, 1, 1, 1, 1, 1, 1, 1, 1, 1, 1, 1, 1, 1, 1, 1, 1, 1, 1, 1, 1, 1, 1, 1, 1, 1, 1, 1, 1, 1, 1, 1, 1, 1, 1, 1, 1, 1, 1, 1, 1, 1, 1, 1, 1, 1, 1, 1, 1, 1, 1, 1, 1, 1, 1, 1, 1, 1, 1, 1, 1, 1, 1, 1, 1, 1, 1, 1, 1, 1, 1, 1, 1, 1, 1, 1, 1, 1, 1, 1, 1, 1, 1, 1, 1, 1, 1, 1, 1, 1, 1, 1, 1, 1, 1, 1, 1, 1, 1, 1, 1, 1, 1, 1, 1, 1, 1, 1, 1, 1, 1, 1, 1, 1, 1, 1, 1, 1, 1, 1, 1, 1, 1, 1, 1, 1, 1, 1, 1, 1, 1, 1, 1, 1, 1, 1, 1, 1, 1, 1, 1, 1, 1, 1, 1, 1, 1, 1, 1, 1, 1, 1, 1, 1, 1, 1, 1, 1, 1, 1, 1, 1, 1, 1, 1, 1, 1, 1, 1, 1, 1, 1, 1, 1, 1, 1, 1, 1, 1, 1, 1, 1, 1, 1, 1, 1, 1, 1, 1, 1, 1, 1, 1, 1, 1, 1, 1, 1, 1, 1, 1, 1, 1, 1, 1, 1, 1, 1, 1, 1, 1, 1, 1, 1, 1, 1, 1, 1])
me_cylinder_076.materials.append(mat_wood)
me_cylinder_076.materials.append(mat_green)
me_cylinder_076.materials.append(mat_snow)
me_cylinder_076.use_remesh_preserve_volume = False
me_cylinder_076.use_remesh_preserve_attributes = False
me_cylinder_076.use_mirror_vertex_groups = False
me_cylinder_076.update()

# ---- objects
ob_pinetree_snow_5 = bpy.data.objects.new('PineTree_Snow_5', me_cylinder_076)

# ---- transforms, parenting, visibility, modifiers, constraints
ob_pinetree_snow_5.location = (0.0, 0.0, 0.0)
ob_pinetree_snow_5.lineart.crease_threshold = 0.0

# ---- collection membership
col_collection_1.objects.link(ob_pinetree_snow_5)

# ---- scene / render settings (as saved in the file)
scene.frame_start = 1; scene.frame_end = 250; scene.frame_set(0)
scene.render.engine = 'CYCLES'
scene.render.resolution_x = 1000
scene.render.resolution_y = 1000
scene.render.dither_intensity = 0.0
scene.cycles.samples = 200
scene.cycles.sampling_pattern = 'TABULATED_SOBOL'
scene.cycles.light_sampling_threshold = 0.0
scene.cycles.use_adaptive_sampling = False
scene.cycles.use_light_tree = False
scene.cycles.caustics_reflective = False
scene.cycles.caustics_refractive = False
scene.cycles.blur_glossy = 0.0
scene.cycles.max_bounces = 2
scene.cycles.pixel_filter_type = 'GAUSSIAN'
scene.cycles.sample_clamp_indirect = 0.0
scene.view_settings.view_transform = 'Standard'
bpy.context.view_layer.update()

# ---- added for rendering (the .blend has no active camera): camera
cam_auto = bpy.data.cameras.new('AutoCamera')
cam_auto.lens = 50.0
cam_auto.sensor_width = 36.0
cam_auto.clip_end = 1000.0
ob_auto_camera = bpy.data.objects.new('AutoCamera', cam_auto)
scene.collection.objects.link(ob_auto_camera)
ob_auto_camera.location = (3.14903, -3.68395, 3.8194)
ob_auto_camera.rotation_euler = (1.09748, -7.21219e-08, 0.694738)
scene.camera = ob_auto_camera
bpy.context.view_layer.update()
